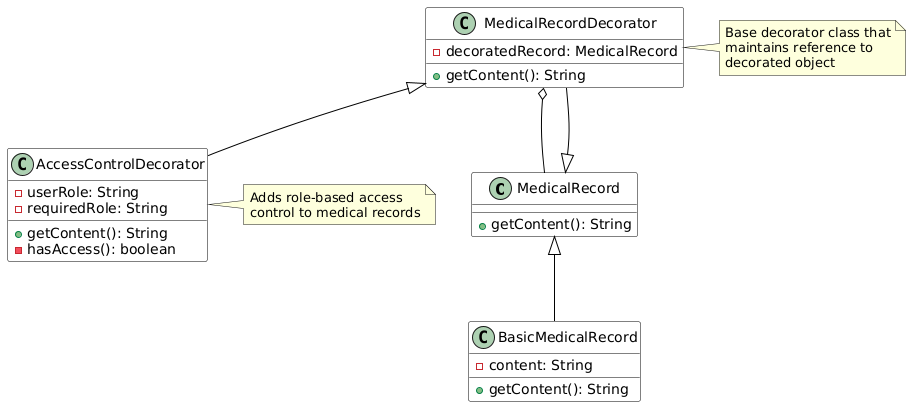

The diagram above was rendered by PlantUML. Its source (embedded in the PNG):
@startuml
' Define colors
!define ABSTRACT class
!define INTERFACE interface
!define IMPLEMENTS implements
!define EXTENDS extends

' Define styles
skinparam class {
    BackgroundColor White
    ArrowColor Black
    BorderColor Black
}

' Classes
ABSTRACT MedicalRecord {
    +getContent(): String
}

class BasicMedicalRecord {
    -content: String
    +getContent(): String
}

ABSTRACT MedicalRecordDecorator {
    -decoratedRecord: MedicalRecord
    +getContent(): String
}

class AccessControlDecorator {
    -userRole: String
    -requiredRole: String
    +getContent(): String
    -hasAccess(): boolean
}

' Relationships
MedicalRecord <|-- BasicMedicalRecord
MedicalRecord <|-- MedicalRecordDecorator
MedicalRecordDecorator o-- MedicalRecord
MedicalRecordDecorator <|-- AccessControlDecorator

note right of MedicalRecordDecorator
  Base decorator class that
  maintains reference to
  decorated object
end note

note right of AccessControlDecorator
  Adds role-based access
  control to medical records
end note
@enduml